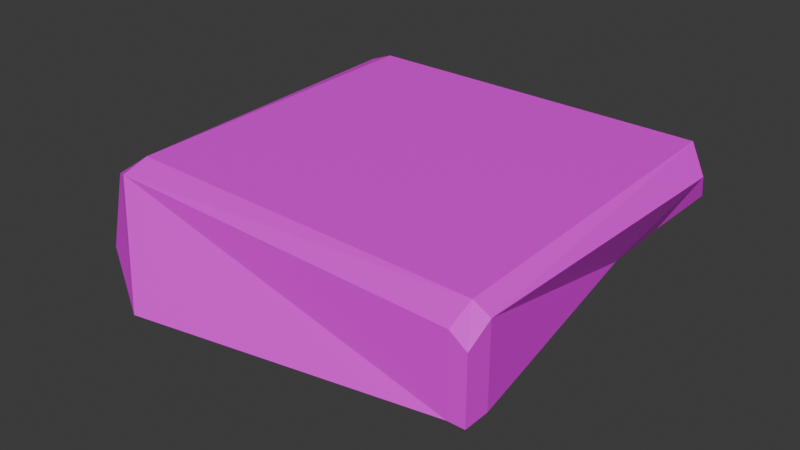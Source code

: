 # Source: platform01.blend  (saved by Blender 4.5.90; exported with 4.5.12 LTS)
import bpy
from mathutils import Matrix  # noqa: F401  (used for matrix-valued properties, if any)

bpy.ops.wm.read_factory_settings(use_empty=True)
scene = bpy.context.scene
scene.name = 'Scene'

# ---- collections
col_collection = bpy.data.collections.new('Collection'); scene.collection.children.link(col_collection)

# ---- images (referenced by path relative to the original .blend; pixels are not part of the script)
import os
ASSET_DIR = os.environ.get("B2B_ASSET_DIR", "")  # directory of the original .blend (textures are referenced by path, not embedded)
HERE = os.path.dirname(os.path.abspath(__file__))  # packed textures are extracted next to this script under _unpacked/

def load_image(name, relpath, width, height, colorspace="sRGB"):
    """Load a texture the original file referenced (path relative to the .blend, or extracted next to this script)."""
    p = next((c for c in (os.path.join(HERE, relpath), os.path.join(ASSET_DIR, relpath)) if relpath and os.path.exists(c)), "")
    if p:
        img = bpy.data.images.load(p, check_existing=True)
        img.name = name
    else:  # same state as the original file: an image datablock whose file is absent (Cycles renders it pink)
        img = bpy.data.images.new(name, width, height)
        img.source = "FILE"
        img.filepath = "//" + (relpath or name)
    img.colorspace_settings.name = colorspace
    return img
img_platform01_uv_png = load_image('platform01_uv.png', 'platform01_uv.png', 1024, 1024, 'sRGB')

# ---- materials (node trees are filled in below, after node groups)
mat_material_001 = bpy.data.materials.new('Material.001')
mat_material_002 = bpy.data.materials.new('Material.002')

# ---- material node trees
mat_material_001.use_nodes = True; mat_material_001.node_tree.nodes.clear()
_N = mat_material_001.node_tree.nodes; _L = mat_material_001.node_tree.links
n0 = _N.new('ShaderNodeBsdfPrincipled'); n0.name = 'Principled BSDF'; n0.location = (-200, 100)
n1 = _N.new('ShaderNodeOutputMaterial'); n1.name = 'Material Output'; n1.location = (200, 100)
n2 = _N.new('ShaderNodeTexImage'); n2.name = 'Image Texture'; n2.location = (-490, 80)
n2.image = img_platform01_uv_png
_L.new(n0.outputs[0], n1.inputs[0])
_L.new(n2.outputs[0], n0.inputs[0])
n1.is_active_output = True
mat_material_002.use_nodes = True; mat_material_002.node_tree.nodes.clear()
_N = mat_material_002.node_tree.nodes; _L = mat_material_002.node_tree.links
n0 = _N.new('ShaderNodeBsdfPrincipled'); n0.name = 'Principled BSDF'; n0.location = (-200, 100)
n0.inputs[0].default_value = (0.8, 0.3901, 0.1199, 1.0)
n1 = _N.new('ShaderNodeOutputMaterial'); n1.name = 'Material Output'; n1.location = (200, 100)
_L.new(n0.outputs[0], n1.inputs[0])
n1.is_active_output = True

# ---- world
world_world = bpy.data.worlds.new('World'); scene.world = world_world
world_world.use_nodes = True; world_world.node_tree.nodes.clear()
_N = world_world.node_tree.nodes; _L = world_world.node_tree.links
n0 = _N.new('ShaderNodeOutputWorld'); n0.name = 'World Output'; n0.location = (200, 100)
n1 = _N.new('ShaderNodeBackground'); n1.name = 'Background'; n1.location = (-200, 100)
n1.inputs[0].default_value = (0.05088, 0.05088, 0.05088, 1.0)
_L.new(n1.outputs[0], n0.inputs[0])
n0.is_active_output = True
world_world.color = (0.05088, 0.05088, 0.05088)
world_world.sun_shadow_jitter_overblur = 0.0

# ---- meshes
me_cube_001 = bpy.data.meshes.new('Cube.001')
me_cube_001.from_pydata([(-1.456, -1.261, -1.39), (-2.438, -2.339, 0.6096), (-2.645, 2.515, -0.6096), (-2.645, 2.515, 0.6096), (2.645, -2.515, -0.8712), (2.645, -2.515, 0.6096), (1.202, 1.432, -0.935), (2.481, 2.383, 0.6096), (-1.765, -3.269, -0.958), (-2.438, -2.707, 0.4927), (2.645, -2.882, -0.6096), (2.645, -2.882, 0.4464), (-3.125, -1.688, -0.6096), (-2.787, -2.339, 0.3726), (-2.994, 2.515, -0.6096), (-2.994, 2.515, 0.4786), (-2.787, -2.707, -0.6096), (-2.629, -2.616, 0.4246), (-2.645, 2.698, -0.6096), (-2.645, 2.698, -0.07611), (1.911, 2.416, -0.6096), (1.991, 2.731, 0.2159), (-2.994, 2.698, -0.6096), (-2.994, 2.698, 0.1131), (2.875, -2.515, -0.6096), (2.875, -2.515, 0.4839), (2.291, 1.004, -0.6096), (2.749, 2.225, 0.2453), (2.875, -2.882, -0.6096), (2.875, -2.882, 0.2807), (2.255, 2.113, -0.6096), (2.645, 2.509, -0.1509)], [], [(3, 7, 21, 19), (15, 3, 19, 23), (10, 4, 24, 28), (0, 8, 16, 12), (2, 6, 4, 0), (7, 3, 1, 5), (10, 11, 9, 8), (0, 4, 10, 8), (5, 1, 9, 11), (4, 6, 26, 24), (12, 13, 15, 14), (13, 12, 16, 17), (8, 9, 17, 16), (9, 1, 13, 17), (1, 3, 15, 13), (2, 0, 12, 14), (19, 18, 22, 23), (18, 19, 21, 20), (14, 15, 23, 22), (2, 14, 22, 18), (21, 7, 27, 31), (6, 2, 18, 20), (26, 27, 25, 24), (24, 25, 29, 28), (27, 26, 30, 31), (6, 20, 30, 26), (5, 11, 29, 25), (7, 5, 25, 27), (20, 21, 31, 30), (11, 10, 28, 29)])
_uv = me_cube_001.uv_layers.new(name='UVMap')
_uv.uv.foreach_set('vector', [0.9755, 0.6165, 0.7067, 0.6165, 0.7336, 0.5269, 0.9762, 0.4604, 0.8799, 0.05473, 0.898, 0.02483, 0.898, 0.1809, 0.8795, 0.1379, 0.8086, 0.2694, 0.8712, 0.269, 0.814, 0.2882, 0.8074, 0.269, 0.1324, 0.4814, 0.02468, 0.3824, 0.0628, 0.3018, 0.1209, 0.3015, 0.915, 0.6902, 0.8148, 0.8718, 0.5961, 0.9248, 0.6688, 0.7038, 0.04006, 0.927, 0.02422, 0.6584, 0.2923, 0.6608, 0.3105, 0.927, 0.3852, 0.3783, 0.6224, 0.3783, 0.629, 0.6441, 0.2988, 0.6053, 0.2199, 0.6029, 0.3297, 0.3808, 0.3852, 0.3783, 0.2988, 0.6053, 0.6623, 0.3808, 0.6585, 0.6466, 0.629, 0.6441, 0.6224, 0.3783, 0.735, 0.04544, 0.755, 0.2672, 0.6767, 0.2405, 0.6747, 0.04486, 0.1209, 0.3015, 0.08229, 0.07833, 0.349, 0.05419, 0.3496, 0.3019, 0.08229, 0.07833, 0.1209, 0.3015, 0.0628, 0.3018, 0.06596, 0.06669, 0.2988, 0.6053, 0.629, 0.6441, 0.6143, 0.6547, 0.381, 0.6623, 0.05957, 0.05142, 0.07957, 0.02484, 0.08229, 0.07833, 0.06596, 0.06669, 0.07957, 0.02484, 0.3463, 0.02484, 0.349, 0.05419, 0.08229, 0.07833, 0.347, 0.3023, 0.1324, 0.4814, 0.1209, 0.3015, 0.3496, 0.3019, 0.4013, 0.8753, 0.5227, 0.8753, 0.5227, 0.8935, 0.3582, 0.8935, 0.9762, 0.339, 0.9762, 0.4604, 0.7336, 0.5269, 0.7366, 0.339, 0.5942, 0.7193, 0.3465, 0.7193, 0.4297, 0.7093, 0.5942, 0.7093, 0.024, 0.4637, 0.04219, 0.4637, 0.04244, 0.4736, 0.02425, 0.4736, 0.1158, 0.5741, 0.02446, 0.5536, 0.1061, 0.5331, 0.1966, 0.5331, 0.8148, 0.8718, 0.915, 0.6902, 0.9248, 0.6913, 0.8773, 0.9248, 0.6767, 0.2405, 0.4806, 0.3068, 0.4266, 0.04538, 0.6747, 0.04486, 0.6747, 0.04486, 0.4266, 0.04538, 0.4727, 0.02506, 0.6748, 0.02463, 0.3492, 0.7686, 0.5562, 0.7686, 0.5366, 0.8265, 0.4297, 0.8124, 0.755, 0.2672, 0.6781, 0.3194, 0.6767, 0.3017, 0.6767, 0.2405, 0.399, 0.04614, 0.4361, 0.02584, 0.4727, 0.02506, 0.4266, 0.04538, 0.399, 0.3165, 0.399, 0.04614, 0.4266, 0.04538, 0.4806, 0.3068, 0.8287, 0.02423, 0.8287, 0.2122, 0.7923, 0.1292, 0.8096, 0.02452, 0.6224, 0.3783, 0.3852, 0.3783, 0.3854, 0.3663, 0.5854, 0.3663])
me_cube_001.materials.append(mat_material_001)
me_cube_001.materials.append(mat_material_002)
me_cube_001.update()

# ---- objects
ob_cube = bpy.data.objects.new('Cube', me_cube_001)

# ---- transforms, parenting, visibility, modifiers, constraints
ob_cube.location = (0.0, 0.0, 0.0)

# ---- collection membership
col_collection.objects.link(ob_cube)

# ---- scene / render settings (as saved in the file)
scene.frame_start = 1; scene.frame_end = 250; scene.frame_set(1)
scene.render.engine = 'BLENDER_EEVEE_NEXT'
bpy.context.view_layer.update()

# ---- added for rendering (the .blend has no active camera and no usable light): camera, sun
cam_auto = bpy.data.cameras.new('AutoCamera')
cam_auto.lens = 50.0
cam_auto.sensor_width = 36.0
cam_auto.clip_end = 1000.0
ob_auto_camera = bpy.data.objects.new('AutoCamera', cam_auto)
scene.collection.objects.link(ob_auto_camera)
ob_auto_camera.location = (7.94136, -9.9486, 6.06235)
ob_auto_camera.rotation_euler = (1.09748, -7.21219e-08, 0.694738)
scene.camera = ob_auto_camera
light_auto_sun = bpy.data.lights.new('AutoSun', 'SUN')
light_auto_sun.energy = 3.0
light_auto_sun.angle = 0.0523599
ob_auto_sun = bpy.data.objects.new('AutoSun', light_auto_sun)
scene.collection.objects.link(ob_auto_sun)
ob_auto_sun.rotation_euler = (0.872665, 0.174533, 0.523599)
bpy.context.view_layer.update()
